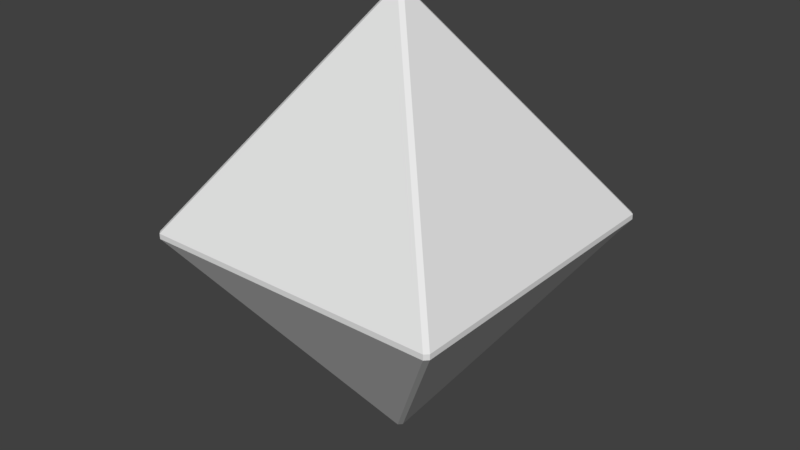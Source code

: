 # Source: d8.blend  (saved by Blender 2.79.0; exported with 4.5.12 LTS)
import bpy
from mathutils import Matrix  # noqa: F401  (used for matrix-valued properties, if any)

bpy.ops.wm.read_factory_settings(use_empty=True)
scene = bpy.context.scene
scene.name = 'Scene'

# ---- collections
col_collection_1 = bpy.data.collections.new('Collection 1'); scene.collection.children.link(col_collection_1)

# ---- materials (node trees are filled in below, after node groups)
mat_material = bpy.data.materials.new('Material')
mat_material.alpha_threshold = 0.0
mat_material.use_transparent_shadow = False
mat_material.roughness = 0.5
mat_material.line_color = (0.0, 0.0, 0.0, 1.0)

# ---- material node trees

# ---- world
world_world = bpy.data.worlds.new('World'); scene.world = world_world
world_world.color = (0.05088, 0.05088, 0.05088)
world_world.use_sun_shadow = False
world_world.sun_shadow_jitter_overblur = 0.0
world_world.cycles.sampling_method = 'MANUAL'

# ---- meshes
me_cube = bpy.data.meshes.new('Cube')
me_cube.from_pydata([(-1.304e-07, 0.02376, 1.425), (-0.02376, -1.695e-07, 1.425), (-1.341e-07, -0.02376, 1.425), (0.02376, -1.714e-07, 1.425), (0.9883, 0.9646, -0.01706), (0.9646, 0.9883, -0.01706), (0.9646, 0.9883, 0.01706), (0.9883, 0.9646, 0.01706), (0.9883, -0.9646, -0.01706), (0.9883, -0.9646, 0.01706), (0.9646, -0.9883, 0.01706), (0.9646, -0.9883, -0.01706), (-0.9646, -0.9883, -0.01706), (-0.9646, -0.9883, 0.01706), (-0.9883, -0.9646, 0.01706), (-0.9883, -0.9646, -0.01706), (-0.9646, 0.9883, -0.01706), (-0.9883, 0.9646, -0.01706), (-0.9883, 0.9646, 0.01706), (-0.9646, 0.9883, 0.01706), (-1.267e-07, 0.02376, -1.425), (0.02376, -1.77e-07, -1.425), (-1.322e-07, -0.02376, -1.425), (-0.02376, -1.676e-07, -1.425)], [], [(10, 2, 13), (14, 1, 18), (4, 8, 21), (7, 3, 9), (20, 16, 5), (15, 17, 23), (11, 12, 22), (0, 1, 2, 3), (4, 5, 6, 7), (8, 9, 10, 11), (12, 13, 14, 15), (16, 17, 18, 19), (20, 21, 22, 23), (7, 9, 8, 4), (5, 16, 19, 6), (6, 0, 3, 7), (10, 13, 12, 11), (14, 18, 17, 15), (9, 3, 2, 10), (13, 2, 1, 14), (18, 1, 0, 19), (4, 21, 20, 5), (11, 22, 21, 8), (15, 23, 22, 12), (16, 20, 23, 17), (0, 6, 19)])
_uv = me_cube.uv_layers.new(name='UVMap')
_uv.uv.foreach_set('vector', [0.3801, 0.4581, 0.226, 0.6758, 0.07187, 0.4581, 0.9856, 0.7251, 0.7976, 0.9786, 0.6097, 0.7251, 0.3405, 0.4467, 0.6786, 0.4423, 0.519, 0.7041, 0.3924, 0.747, 0.2165, 0.9843, 0.04057, 0.747, 0.6641, 0.1266, 0.8036, 0.3775, 0.4939, 0.3759, 0.2139, 0.1621, 0.5189, 0.1622, 0.3701, 0.4135, 0.657, 0.4628, 0.9725, 0.4645, 0.8108, 0.7184, 0.5069, 0.9645, 0.5102, 0.9658, 0.5058, 0.9683, 0.5037, 0.9658, 0.3405, 0.4467, 0.3374, 0.4483, 0.3362, 0.4436, 0.3404, 0.4435, 0.6786, 0.4423, 0.6785, 0.4391, 0.6826, 0.4391, 0.6818, 0.4438, 0.9725, 0.4645, 0.9725, 0.4614, 0.9764, 0.4614, 0.9754, 0.466, 0.8036, 0.3775, 0.8066, 0.3761, 0.8072, 0.3806, 0.8034, 0.3806, 0.6641, 0.1266, 0.6613, 0.1251, 0.6634, 0.1222, 0.6671, 0.1252, 0.3924, 0.747, 0.04057, 0.747, 0.04057, 0.7441, 0.3924, 0.7441, 0.4939, 0.3759, 0.8036, 0.3775, 0.8034, 0.3806, 0.4937, 0.3789, 0.3341, 0.7487, 0.5069, 0.9645, 0.5037, 0.9658, 0.3309, 0.75, 0.3801, 0.4581, 0.07187, 0.4581, 0.07187, 0.4554, 0.3801, 0.4554, 0.9856, 0.7251, 0.6097, 0.7251, 0.6097, 0.722, 0.9856, 0.722, 0.04057, 0.747, 0.2165, 0.9843, 0.2132, 0.9857, 0.03729, 0.7484, 0.07187, 0.4581, 0.226, 0.6758, 0.2231, 0.6771, 0.069, 0.4594, 0.6097, 0.7251, 0.7976, 0.9786, 0.7941, 0.9801, 0.6062, 0.7266, 0.3405, 0.4467, 0.519, 0.7041, 0.5159, 0.7056, 0.3374, 0.4483, 0.657, 0.4628, 0.8108, 0.7184, 0.8079, 0.7199, 0.654, 0.4643, 0.2139, 0.1621, 0.3701, 0.4135, 0.3673, 0.415, 0.2111, 0.1636, 0.8036, 0.3775, 0.6641, 0.1266, 0.6671, 0.1252, 0.8066, 0.3761, 0.5069, 0.9645, 0.3341, 0.7487, 0.6798, 0.7487])
me_cube.materials.append(mat_material)
me_cube.use_remesh_preserve_volume = False
me_cube.use_remesh_preserve_attributes = False
me_cube.use_mirror_vertex_groups = False
me_cube.update()

# ---- objects
ob_cube = bpy.data.objects.new('Cube', me_cube)

# ---- transforms, parenting, visibility, modifiers, constraints
ob_cube.location = (0.0, 0.0, 0.0)
ob_cube.lock_rotations_4d = False
ob_cube.empty_display_type = 'ARROWS'
ob_cube.lineart.crease_threshold = 0.0

# ---- collection membership
col_collection_1.objects.link(ob_cube)

# ---- scene / render settings (as saved in the file)
scene.frame_start = 1; scene.frame_end = 250; scene.frame_set(1)
scene.render.engine = 'BLENDER_EEVEE_NEXT'
scene.render.resolution_percentage = 50
scene.render.dither_intensity = 0.0
scene.cycles.use_denoising = False
scene.cycles.samples = 128
scene.cycles.sampling_pattern = 'TABULATED_SOBOL'
scene.cycles.use_adaptive_sampling = False
scene.cycles.use_light_tree = False
scene.cycles.blur_glossy = 0.0
scene.cycles.sample_clamp_indirect = 0.0
scene.view_settings.view_transform = 'Standard'
bpy.context.view_layer.update()

# ---- added for rendering (the .blend has no active camera and no usable light): camera, sun
cam_auto = bpy.data.cameras.new('AutoCamera')
cam_auto.lens = 50.0
cam_auto.sensor_width = 36.0
cam_auto.clip_end = 1000.0
ob_auto_camera = bpy.data.objects.new('AutoCamera', cam_auto)
scene.collection.objects.link(ob_auto_camera)
ob_auto_camera.location = (3.69346, -4.43216, 2.95477)
ob_auto_camera.rotation_euler = (1.09748, -7.21219e-08, 0.694738)
scene.camera = ob_auto_camera
light_auto_sun = bpy.data.lights.new('AutoSun', 'SUN')
light_auto_sun.energy = 3.0
light_auto_sun.angle = 0.0523599
ob_auto_sun = bpy.data.objects.new('AutoSun', light_auto_sun)
scene.collection.objects.link(ob_auto_sun)
ob_auto_sun.rotation_euler = (0.872665, 0.174533, 0.523599)
bpy.context.view_layer.update()
